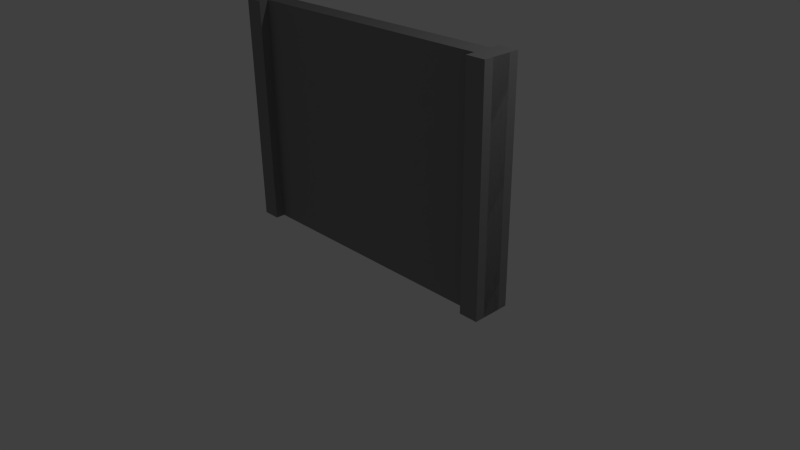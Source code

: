 # Source: Door.blend  (saved by Blender 2.74.0; exported with 4.5.12 LTS)
import bpy
from mathutils import Matrix  # noqa: F401  (used for matrix-valued properties, if any)

bpy.ops.wm.read_factory_settings(use_empty=True)
scene = bpy.context.scene
scene.name = 'Scene'

# ---- collections
col_collection_1 = bpy.data.collections.new('Collection 1'); scene.collection.children.link(col_collection_1)

# ---- materials (node trees are filled in below, after node groups)
mat_door = bpy.data.materials.new('Door')
mat_door.alpha_threshold = 0.0
mat_door.use_transparent_shadow = False
mat_door.diffuse_color = (0.25, 0.25, 0.25, 1.0)
mat_door.roughness = 0.5
mat_door.specular_intensity = 0.0
mat_door.line_color = (0.0, 0.0, 0.0, 1.0)

# ---- material node trees

# ---- world
world_world = bpy.data.worlds.new('World'); scene.world = world_world
world_world.color = (0.05088, 0.05088, 0.05088)
world_world.use_sun_shadow = False
world_world.sun_shadow_jitter_overblur = 0.0
world_world.cycles.sampling_method = 'MANUAL'
world_world.cycles.sample_map_resolution = 256

# ---- cameras
cam_camera = bpy.data.cameras.new('Camera')
cam_camera.clip_end = 100.0
cam_camera.lens = 35.0
cam_camera.sensor_width = 32.0
cam_camera.sensor_height = 18.0
cam_camera.ortho_scale = 7.314
cam_camera.dof.focus_distance = 0.0
cam_camera.dof.aperture_fstop = 128.0

# ---- lights
light_lamp = bpy.data.lights.new('Lamp', 'POINT')
light_lamp.transmission_factor = 0.0
light_lamp.cutoff_distance = 30.0
light_lamp.energy = 100.0
light_lamp.shadow_buffer_clip_start = 1.001
light_lamp.shadow_soft_size = 0.1
light_lamp.shadow_maximum_resolution = 0.006
light_lamp.use_absolute_resolution = True
light_lamp.cycles.use_multiple_importance_sampling = False

# ---- meshes
me_cube = bpy.data.meshes.new('Cube')
me_cube.from_pydata([(-1.0, -2.0, 1.192e-07), (-1.0, -2.0, 2.0), (-1.0, 2.0, 1.192e-07), (-1.0, 2.0, 2.0), (-0.875, -2.0, 1.192e-07), (-0.875, -2.0, 2.0), (-0.875, 2.0, 1.192e-07), (-0.875, 2.0, 2.0), (0.875, -2.0, 1.192e-07), (0.875, -2.0, 2.0), (0.875, 2.0, 1.192e-07), (0.875, 2.0, 2.0), (1.0, -2.0, 1.192e-07), (1.0, -2.0, 2.0), (1.0, 2.0, 1.192e-07), (1.0, 2.0, 2.0)], [], [(1, 3, 2, 0), (3, 7, 6, 2), (7, 5, 4, 6), (5, 1, 0, 4), (0, 2, 6, 4), (5, 7, 3, 1), (9, 11, 10, 8), (11, 15, 14, 10), (15, 13, 12, 14), (13, 9, 8, 12), (8, 10, 14, 12), (13, 15, 11, 9)])
me_cube.materials.append(mat_door)
me_cube.use_remesh_preserve_volume = False
me_cube.use_remesh_preserve_attributes = False
me_cube.use_mirror_vertex_groups = False
me_cube.update()
me_cube_001 = bpy.data.meshes.new('Cube.001')
me_cube_001.from_pydata([(1.0, 1.0, -1.0), (1.0, -1.0, -1.0), (-1.0, -1.0, -1.0), (-1.0, 1.0, -1.0), (1.0, 1.0, 1.0), (1.0, -1.0, 1.0), (-1.0, -1.0, 1.0), (-1.0, 1.0, 1.0)], [], [(0, 1, 2, 3), (4, 7, 6, 5), (0, 4, 5, 1), (1, 5, 6, 2), (2, 6, 7, 3), (4, 0, 3, 7)])
me_cube_001.materials.append(mat_door)
me_cube_001.use_remesh_preserve_volume = False
me_cube_001.use_remesh_preserve_attributes = False
me_cube_001.use_mirror_vertex_groups = False
me_cube_001.update()

# ---- objects
ob_doorframe = bpy.data.objects.new('DoorFrame', me_cube)
ob_door = bpy.data.objects.new('Door', me_cube_001)
ob_lamp = bpy.data.objects.new('Lamp', light_lamp)
ob_camera = bpy.data.objects.new('Camera', cam_camera)

# ---- transforms, parenting, visibility, modifiers, constraints
ob_doorframe.location = (0.0, 0.0, 0.0)
ob_doorframe.scale = (2.0, 0.125, 1.5)
ob_doorframe.lock_rotations_4d = False
ob_doorframe.empty_display_type = 'ARROWS'
ob_doorframe.lineart.crease_threshold = 0.0
ob_door.parent = ob_doorframe
ob_door.matrix_parent_inverse = Matrix(((0.5, 0.0, 0.0, 0.0), (0.0, 8.0, 0.0, 0.0), (0.0, 0.0, 0.6667, 0.0), (0.0, 0.0, 0.0, 1.0)))
ob_door.location = (-7.451e-08, -3.725e-09, 1.5)
ob_door.scale = (2.0, 0.125, 1.5)
ob_door.lock_rotations_4d = False
ob_door.empty_display_type = 'ARROWS'
ob_door.lineart.crease_threshold = 0.0
ob_lamp.location = (4.076, 1.005, 5.904)
ob_lamp.rotation_euler = (0.6503, 0.05522, 1.866)
ob_lamp.lock_rotations_4d = False
ob_lamp.empty_display_type = 'ARROWS'
ob_lamp.color = (0.0, 0.0, 0.0, 0.0)
ob_lamp.lineart.crease_threshold = 0.0
ob_camera.location = (7.481, -6.508, 5.344)
ob_camera.rotation_euler = (1.109, 0.01082, 0.8149)
ob_camera.lock_rotations_4d = False
ob_camera.empty_display_type = 'ARROWS'
ob_camera.color = (0.0, 0.0, 0.0, 0.0)
ob_camera.display_type = 'WIRE'
ob_camera.lineart.crease_threshold = 0.0

# ---- collection membership
col_collection_1.objects.link(ob_doorframe)
col_collection_1.objects.link(ob_door)
col_collection_1.objects.link(ob_lamp)
col_collection_1.objects.link(ob_camera)

# ---- scene / render settings (as saved in the file)
scene.camera = ob_camera
scene.frame_start = 1; scene.frame_end = 250; scene.frame_set(1)
scene.render.engine = 'BLENDER_EEVEE_NEXT'
scene.render.resolution_percentage = 50
scene.render.dither_intensity = 0.0
scene.cycles.use_denoising = False
scene.cycles.samples = 10
scene.cycles.sampling_pattern = 'TABULATED_SOBOL'
scene.cycles.light_sampling_threshold = 0.0
scene.cycles.use_adaptive_sampling = False
scene.cycles.use_light_tree = False
scene.cycles.blur_glossy = 0.0
scene.cycles.pixel_filter_type = 'GAUSSIAN'
scene.cycles.sample_clamp_indirect = 0.0
scene.view_settings.view_transform = 'Standard'
bpy.context.view_layer.update()
